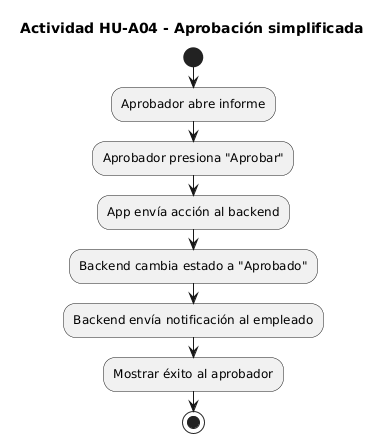

The diagram above was rendered by PlantUML. Its source (embedded in the PNG):
@startuml
title Actividad HU-A04 - Aprobación simplificada

start
:Aprobador abre informe;
:Aprobador presiona "Aprobar";

:App envía acción al backend;
:Backend cambia estado a "Aprobado";

:Backend envía notificación al empleado;

:Mostrar éxito al aprobador;
stop
@enduml